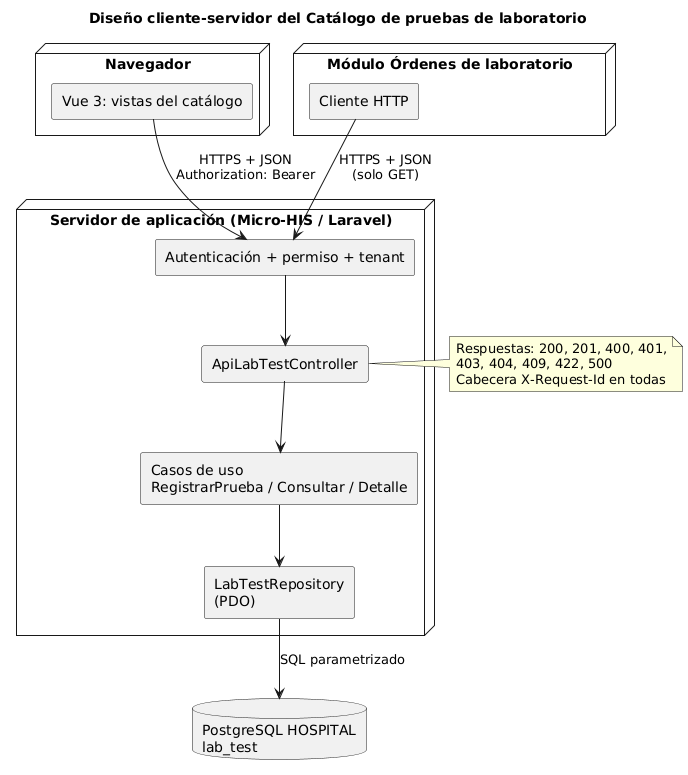

The diagram above was rendered by PlantUML. Its source (embedded in the PNG):
@startuml cliente-servidor
title Diseño cliente-servidor del Catálogo de pruebas de laboratorio
skinparam componentStyle rectangle

node "Navegador" {
  [Vue 3: vistas del catálogo] as VUE
}
node "Módulo Órdenes de laboratorio" {
  [Cliente HTTP] as ORD
}
node "Servidor de aplicación (Micro-HIS / Laravel)" {
  [Autenticación + permiso + tenant] as AUTH
  [ApiLabTestController] as API
  [Casos de uso\nRegistrarPrueba / Consultar / Detalle] as UC
  [LabTestRepository\n(PDO)] as REPO
}
database "PostgreSQL HOSPITAL\nlab_test" as DB

VUE --> AUTH : HTTPS + JSON\nAuthorization: Bearer
ORD --> AUTH : HTTPS + JSON\n(solo GET)
AUTH --> API
API --> UC
UC --> REPO
REPO --> DB : SQL parametrizado

note right of API
  Respuestas: 200, 201, 400, 401,
  403, 404, 409, 422, 500
  Cabecera X-Request-Id en todas
end note
@enduml